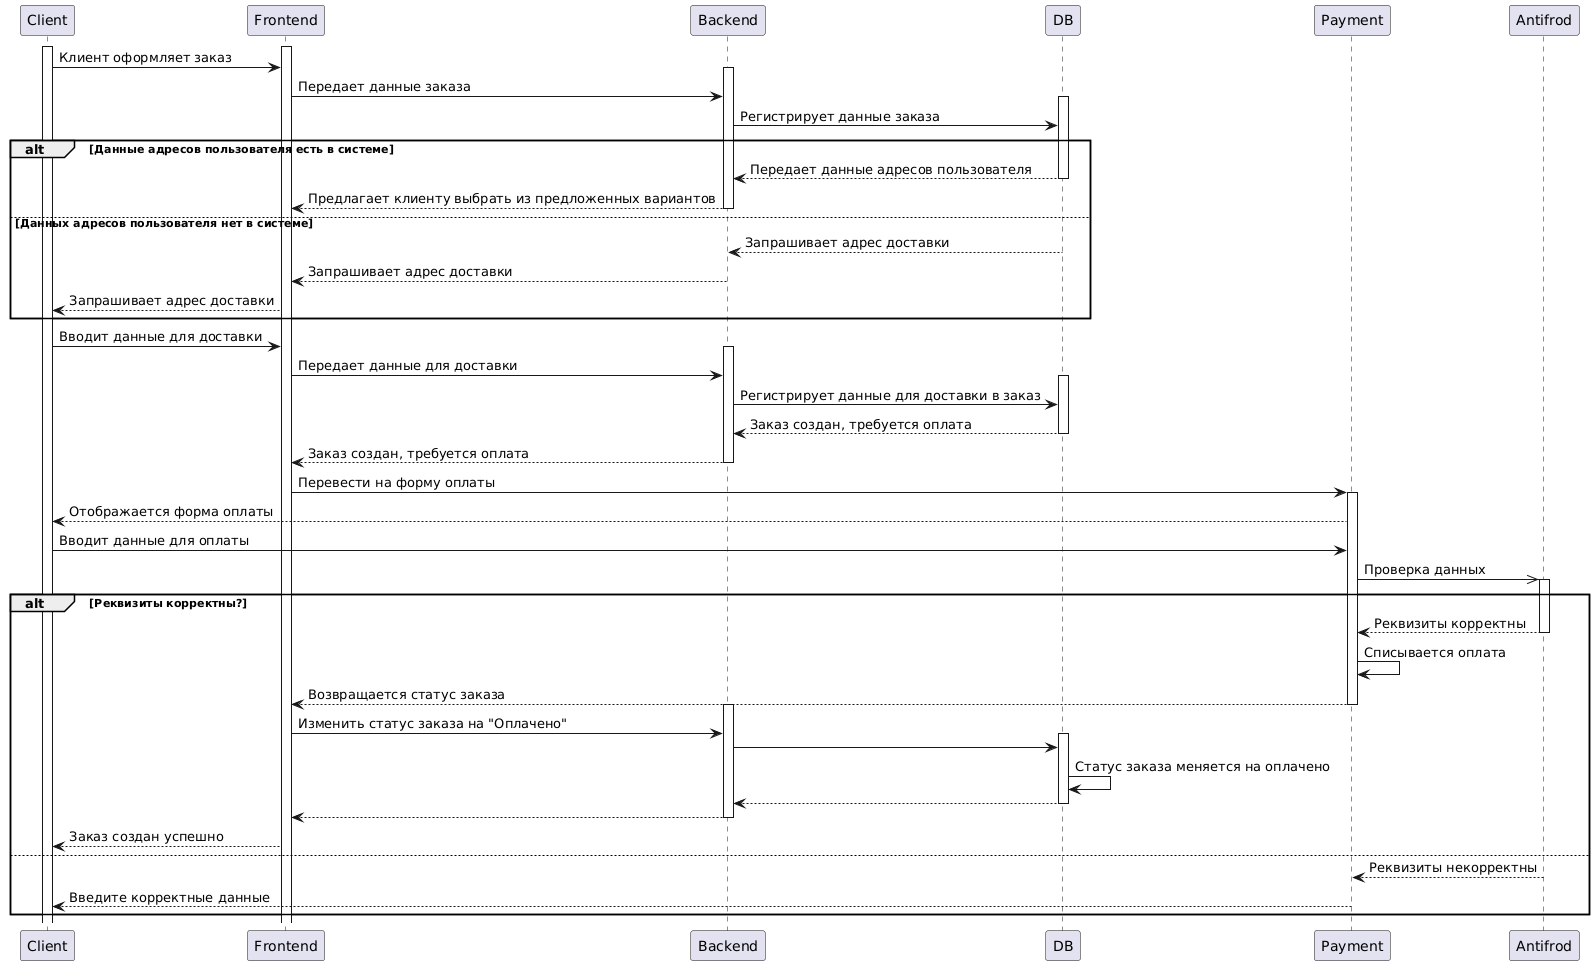

The diagram above was rendered by PlantUML. Its source (embedded in the PNG):
@startuml
Participant Client as c
Participant Frontend as f
Participant Backend as b
Participant DB as db
Participant Payment as p
Participant Antifrod as a

Activate c
activate f
c->f : Клиент оформляет заказ

activate b
f->b : Передает данные заказа

activate db
b->db : Регистрирует данные заказа

alt Данные адресов пользователя есть в системе
db --> b :Передает данные адресов пользователя
deactivate db
b-->f : Предлагает клиенту выбрать из предложенных вариантов
deactivate b

else Данных адресов пользователя нет в системе
db --> b :Запрашивает адрес доставки
deactivate db
b-->f: Запрашивает адрес доставки
deactivate b
f-->c:Запрашивает адрес доставки
end

c->f :Вводит данные для доставки
activate b
f->b :Передает данные для доставки
activate db
b->db: Регистрирует данные для доставки в заказ

db-->b :Заказ создан, требуется оплата
deactivate db
b-->f: Заказ создан, требуется оплата
deactivate b
f->p :Перевести на форму оплаты

activate p
p-->c: Отображается форма оплаты
c->p : Вводит данные для оплаты
p->>a : Проверка данных
activate a

alt Реквизиты корректны?
a-->p:Реквизиты корректны
deactivate a
p->p:Списывается оплата
p-->f:Возвращается статус заказа
deactivate p
activate b
f->b:Изменить статус заказа на "Оплачено"
activate db
b->db:
db->db: Статус заказа меняется на оплачено
db-->b:
deactivate db
b-->f:
deactivate b
f-->c: Заказ создан успешно

else
a-->p: Реквизиты некорректны
deactivate a
p-->c: Введите корректные данные

end
@enduml